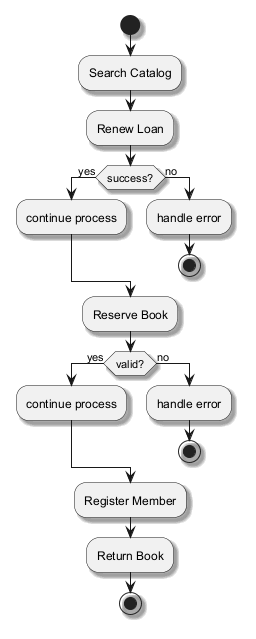

The diagram above was rendered by PlantUML. Its source (embedded in the PNG):
@startuml
skinparam backgroundColor #FFFFFF
skinparam classBackgroundColor #F1F8E9
skinparam classBorderColor #33691E
skinparam shadowing true
start
:Search Catalog;
:Renew Loan;
if (success?) then (yes)
:continue process;
else (no)
:handle error;
stop
endif
:Reserve Book;
if (valid?) then (yes)
:continue process;
else (no)
:handle error;
stop
endif
:Register Member;
:Return Book;
stop
@enduml